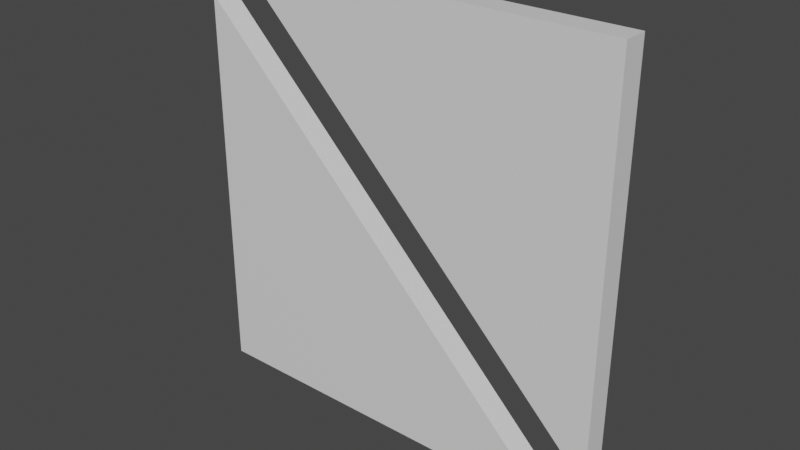 # Source: 1.blend  (saved by Blender 2.91.10; exported with 4.5.12 LTS)
import bpy
from mathutils import Matrix  # noqa: F401  (used for matrix-valued properties, if any)

bpy.ops.wm.read_factory_settings(use_empty=True)
scene = bpy.context.scene
scene.name = 'Scene'

# ---- collections
col_collection = bpy.data.collections.new('Collection'); scene.collection.children.link(col_collection)

# ---- materials (node trees are filled in below, after node groups)
mat_material = bpy.data.materials.new('Material')
mat_material.alpha_threshold = 0.0
mat_material.use_transparent_shadow = False
mat_material.line_color = (0.0, 0.0, 0.0, 1.0)

# ---- material node trees
mat_material.use_nodes = True; mat_material.node_tree.nodes.clear()
_N = mat_material.node_tree.nodes; _L = mat_material.node_tree.links
n0 = _N.new('ShaderNodeOutputMaterial'); n0.name = 'Material Output'; n0.location = (300, 300)
n1 = _N.new('ShaderNodeBsdfPrincipled'); n1.name = 'Principled BSDF'; n1.location = (10, 300)
n1.distribution = 'GGX'
n1.subsurface_method = 'BURLEY'
n1.inputs[2].default_value = 0.4
n1.inputs[3].default_value = 1.45
n1.inputs[27].default_value = (0.0, 0.0, 0.0, 1.0)
n1.inputs[28].default_value = 1.0
_L.new(n1.outputs[0], n0.inputs[0])
n0.is_active_output = True

# ---- world
world_world = bpy.data.worlds.new('World'); scene.world = world_world
world_world.use_nodes = True; world_world.node_tree.nodes.clear()
_N = world_world.node_tree.nodes; _L = world_world.node_tree.links
n0 = _N.new('ShaderNodeOutputWorld'); n0.name = 'World Output'; n0.location = (300, 300)
n1 = _N.new('ShaderNodeBackground'); n1.name = 'Background'; n1.location = (10, 300)
n1.inputs[0].default_value = (0.05088, 0.05088, 0.05088, 1.0)
_L.new(n1.outputs[0], n0.inputs[0])
n0.is_active_output = True
world_world.color = (0.05088, 0.05088, 0.05088)
world_world.use_sun_shadow = False
world_world.sun_shadow_jitter_overblur = 0.0

# ---- meshes
me_cube_002 = bpy.data.meshes.new('Cube.002')
me_cube_002.from_pydata([(-0.8887, 0.1009, -1.087), (-0.8887, -0.02615, -1.087), (1.111, 0.1009, -1.087), (1.111, 0.1009, 0.9126), (1.111, -0.02615, -1.087), (1.111, -0.02615, 0.9126)], [], [(0, 2, 4, 1), (1, 4, 5), (5, 4, 2, 3), (3, 2, 0), (5, 3, 0, 1)])
_uv = me_cube_002.uv_layers.new(name='UVMap')
_uv.uv.foreach_set('vector', [0.625, 0.5, 0.875, 0.5, 0.875, 0.75, 0.625, 0.75, 0.625, 0.75, 0.625, 1.0, 0.375, 1.0, 0.375, 0.0, 0.625, 0.0, 0.625, 0.25, 0.375, 0.25, 0.375, 0.25, 0.625, 0.25, 0.625, 0.5, 0.375, 1.0, 0.375, 0.25, 0.625, 0.5, 0.625, 0.75])
me_cube_002.materials.append(mat_material)
me_cube_002.use_remesh_preserve_volume = False
me_cube_002.use_remesh_preserve_attributes = False
me_cube_002.use_mirror_vertex_groups = False
me_cube_002.update()
me_cube_001 = bpy.data.meshes.new('Cube.001')
me_cube_001.from_pydata([(0.8887, -0.02615, 1.087), (0.8887, 0.1009, 1.087), (-1.111, 0.1009, 1.087), (-1.111, 0.1009, -0.9126), (-1.111, -0.02615, 1.087), (-1.111, -0.02615, -0.9126)], [], [(0, 4, 5), (1, 2, 4, 0), (5, 4, 2, 3), (3, 2, 1), (5, 3, 1, 0)])
_uv = me_cube_001.uv_layers.new(name='UVMap')
_uv.uv.foreach_set('vector', [0.625, 0.75, 0.625, 1.0, 0.375, 1.0, 0.625, 0.5, 0.875, 0.5, 0.875, 0.75, 0.625, 0.75, 0.375, 0.0, 0.625, 0.0, 0.625, 0.25, 0.375, 0.25, 0.375, 0.25, 0.625, 0.25, 0.625, 0.5, 0.375, 1.0, 0.375, 0.25, 0.625, 0.5, 0.625, 0.75])
me_cube_001.materials.append(mat_material)
me_cube_001.use_remesh_preserve_volume = False
me_cube_001.use_remesh_preserve_attributes = False
me_cube_001.use_mirror_vertex_groups = False
me_cube_001.update()

# ---- objects
ob_cube1 = bpy.data.objects.new('Cube1', me_cube_002)
ob_cube2 = bpy.data.objects.new('Cube2', me_cube_001)

# ---- transforms, parenting, visibility, modifiers, constraints
ob_cube1.location = (0.0, 0.0, 0.0)
ob_cube1.rotation_euler = (0.0, 1.571, 0.0)
ob_cube1.lock_rotations_4d = False
ob_cube1.empty_display_type = 'ARROWS'
ob_cube1.lineart.crease_threshold = 0.0
ob_cube2.location = (0.0, 0.0, 0.0)
ob_cube2.rotation_euler = (0.0, 1.571, 0.0)
ob_cube2.lock_rotations_4d = False
ob_cube2.empty_display_type = 'ARROWS'
ob_cube2.lineart.crease_threshold = 0.0

# ---- collection membership
col_collection.objects.link(ob_cube1)
col_collection.objects.link(ob_cube2)

# ---- scene / render settings (as saved in the file)
scene.frame_start = 1; scene.frame_end = 40; scene.frame_set(1)
scene.render.engine = 'BLENDER_EEVEE_NEXT'
scene.cycles.use_denoising = False
scene.cycles.samples = 128
scene.cycles.sampling_pattern = 'TABULATED_SOBOL'
scene.cycles.use_adaptive_sampling = False
scene.cycles.use_light_tree = False
scene.view_settings.view_transform = 'Filmic'
bpy.context.view_layer.update()

# ---- added for rendering (the .blend has no active camera and no usable light): camera, sun
cam_auto = bpy.data.cameras.new('AutoCamera')
cam_auto.lens = 50.0
cam_auto.sensor_width = 36.0
cam_auto.clip_end = 1000.0
ob_auto_camera = bpy.data.objects.new('AutoCamera', cam_auto)
scene.collection.objects.link(ob_auto_camera)
ob_auto_camera.location = (2.87949, -3.41802, 2.30359)
ob_auto_camera.rotation_euler = (1.09748, -7.21219e-08, 0.694738)
scene.camera = ob_auto_camera
light_auto_sun = bpy.data.lights.new('AutoSun', 'SUN')
light_auto_sun.energy = 3.0
light_auto_sun.angle = 0.0523599
ob_auto_sun = bpy.data.objects.new('AutoSun', light_auto_sun)
scene.collection.objects.link(ob_auto_sun)
ob_auto_sun.rotation_euler = (0.872665, 0.174533, 0.523599)
bpy.context.view_layer.update()
